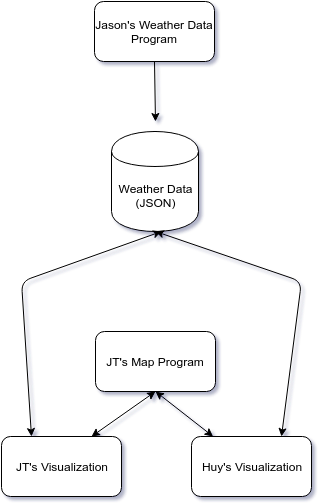

The diagram above was exported from draw.io. Its source (the exported page's mxGraphModel, read from the mxfile embedded in the PNG):
<mxGraphModel dx="1383" dy="796" grid="1" gridSize="10" guides="1" tooltips="1" connect="1" arrows="1" fold="1" page="1" pageScale="1" pageWidth="826" pageHeight="1169" background="#ffffff" math="0" shadow="0">
  <root>
    <mxCell id="0" />
    <mxCell id="1" parent="0" />
    <mxCell id="2" value="Jason's Weather Data Program" style="rounded=1;whiteSpace=wrap;html=1;" vertex="1" parent="1">
      <mxGeometry x="353" y="120" width="120" height="60" as="geometry" />
    </mxCell>
    <mxCell id="5" value="&lt;div&gt;&lt;br&gt;&lt;/div&gt;&lt;div&gt;&lt;br&gt;&lt;/div&gt;Weather Data&lt;div&gt;(JSON)&lt;/div&gt;" style="shape=cylinder;whiteSpace=wrap;html=1;" vertex="1" parent="1">
      <mxGeometry x="370" y="250" width="87" height="100" as="geometry" />
    </mxCell>
    <mxCell id="6" value="" style="endArrow=classic;html=1;exitX=0.5;exitY=1;" edge="1" parent="1" source="2">
      <mxGeometry width="50" height="50" relative="1" as="geometry">
        <mxPoint x="390" y="240" as="sourcePoint" />
        <mxPoint x="414" y="240" as="targetPoint" />
      </mxGeometry>
    </mxCell>
    <mxCell id="7" value="JT's Map Program" style="rounded=1;whiteSpace=wrap;html=1;" vertex="1" parent="1">
      <mxGeometry x="354" y="450" width="120" height="60" as="geometry" />
    </mxCell>
    <mxCell id="8" value="JT's Visualization" style="rounded=1;whiteSpace=wrap;html=1;" vertex="1" parent="1">
      <mxGeometry x="260" y="555" width="120" height="60" as="geometry" />
    </mxCell>
    <mxCell id="9" value="Huy's Visualization" style="rounded=1;whiteSpace=wrap;html=1;" vertex="1" parent="1">
      <mxGeometry x="450" y="555" width="120" height="60" as="geometry" />
    </mxCell>
    <mxCell id="11" value="" style="endArrow=classic;startArrow=classic;html=1;entryX=0.5;entryY=1;exitX=0.75;exitY=0;" edge="1" parent="1" source="8" target="7">
      <mxGeometry width="50" height="50" relative="1" as="geometry">
        <mxPoint x="370" y="550" as="sourcePoint" />
        <mxPoint x="400" y="520" as="targetPoint" />
      </mxGeometry>
    </mxCell>
    <mxCell id="13" value="" style="endArrow=classic;startArrow=classic;html=1;entryX=0.5;entryY=1;" edge="1" parent="1" source="9" target="7">
      <mxGeometry width="50" height="50" relative="1" as="geometry">
        <mxPoint x="440" y="560" as="sourcePoint" />
        <mxPoint x="490" y="510" as="targetPoint" />
      </mxGeometry>
    </mxCell>
    <mxCell id="15" value="" style="endArrow=classic;startArrow=classic;html=1;exitX=0.25;exitY=0;" edge="1" parent="1" source="8">
      <mxGeometry width="50" height="50" relative="1" as="geometry">
        <mxPoint x="280" y="470" as="sourcePoint" />
        <mxPoint x="420" y="350" as="targetPoint" />
        <Array as="points">
          <mxPoint x="280" y="400" />
        </Array>
      </mxGeometry>
    </mxCell>
    <mxCell id="17" value="" style="endArrow=classic;startArrow=classic;html=1;entryX=0.5;entryY=1;exitX=0.75;exitY=0;" edge="1" parent="1" source="9" target="5">
      <mxGeometry width="50" height="50" relative="1" as="geometry">
        <mxPoint x="540" y="550" as="sourcePoint" />
        <mxPoint x="560" y="420" as="targetPoint" />
        <Array as="points">
          <mxPoint x="560" y="400" />
        </Array>
      </mxGeometry>
    </mxCell>
  </root>
</mxGraphModel>